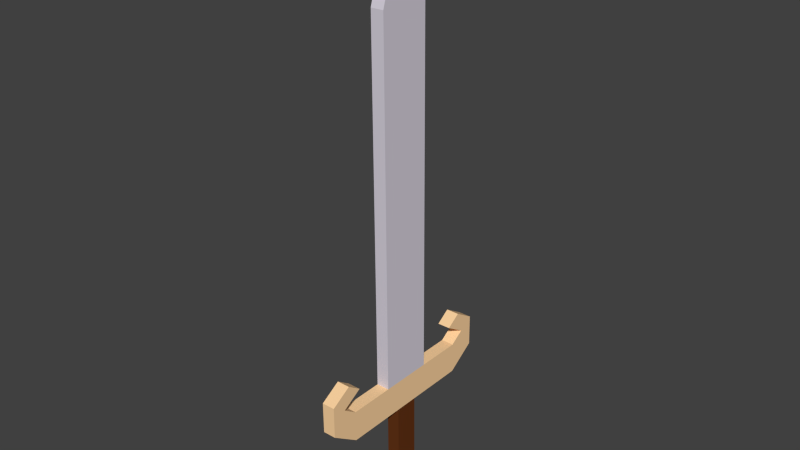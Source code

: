 # Source: Swordsimple.blend  (saved by Blender 2.72.0; exported with 4.5.12 LTS)
import bpy
from mathutils import Matrix  # noqa: F401  (used for matrix-valued properties, if any)

bpy.ops.wm.read_factory_settings(use_empty=True)
scene = bpy.context.scene
scene.name = 'Scene'

# ---- collections
col_collection_1 = bpy.data.collections.new('Collection 1'); scene.collection.children.link(col_collection_1)

# ---- materials (node trees are filled in below, after node groups)
mat_material_001 = bpy.data.materials.new('Material.001')
mat_material_001.alpha_threshold = 0.0
mat_material_001.use_transparent_shadow = False
mat_material_001.diffuse_color = (1.0, 0.6665, 0.3595, 1.0)
mat_material_001.roughness = 0.5
mat_material = bpy.data.materials.new('Material')
mat_material.alpha_threshold = 0.0
mat_material.use_transparent_shadow = False
mat_material.diffuse_color = (0.6921, 0.6502, 0.7357, 1.0)
mat_material.roughness = 0.5
mat_material.specular_intensity = 1.0
mat_handle = bpy.data.materials.new('Handle')
mat_handle.alpha_threshold = 0.0
mat_handle.use_transparent_shadow = False
mat_handle.diffuse_color = (0.1282, 0.03483, 0.008881, 1.0)
mat_handle.roughness = 0.5
mat_handle.specular_intensity = 0.07843

# ---- material node trees

# ---- world
world_world = bpy.data.worlds.new('World'); scene.world = world_world
world_world.color = (0.05088, 0.05088, 0.05088)
world_world.use_sun_shadow = False
world_world.sun_shadow_jitter_overblur = 0.0
world_world.cycles.sampling_method = 'MANUAL'
world_world.cycles.sample_map_resolution = 256

# ---- meshes
me_plane_001 = bpy.data.meshes.new('Plane.001')
me_plane_001.from_pydata([(2.018, 0.3347, 0.0), (1.386, 0.7314, 0.0), (2.018, 0.7314, 0.0), (1.386, 1.998, 0.0), (2.018, 1.998, 0.0), (0.9948, 2.771, 0.0), (1.627, 2.771, 0.0), (2.018, 0.3347, 0.08567), (1.386, 0.7314, 0.08567), (2.018, 0.7314, 0.08567), (1.386, 1.998, 0.08567), (2.018, 1.998, 0.08567), (0.9948, 2.771, 0.08567), (1.627, 2.771, 0.08567), (1.19, 2.384, 0.0), (1.19, 2.384, 0.08567), (0.7408, 2.212, 0.08567), (0.7408, 2.212, 0.0), (0.9362, 1.825, 0.0), (0.9362, 1.825, 0.08567), (2.018, -0.3347, 0.0), (1.386, -0.7314, 0.0), (2.018, -0.7314, 0.0), (1.386, -1.998, 0.0), (2.018, -1.998, 0.0), (0.9948, -2.771, 0.0), (1.627, -2.771, 0.0), (2.018, -0.3347, 0.08567), (1.386, -0.7314, 0.08567), (2.018, -0.7314, 0.08567), (1.386, -1.998, 0.08567), (2.018, -1.998, 0.08567), (0.9948, -2.771, 0.08567), (1.627, -2.771, 0.08567), (1.19, -2.384, 0.0), (1.19, -2.384, 0.08567), (0.7408, -2.212, 0.08567), (0.7408, -2.212, 0.0), (0.9362, -1.825, 0.0), (0.9362, -1.825, 0.08567), (2.018, 0.0, 0.0), (1.386, 0.0, 0.0), (2.018, 0.0, 0.08567), (1.386, 0.0, 0.08567)], [], [(4, 3, 14, 5, 6), (9, 11, 10, 8), (11, 13, 12, 15, 10), (6, 5, 12, 13), (2, 4, 11, 9), (1, 2, 0, 40, 41), (4, 6, 13, 11), (3, 1, 8, 10), (14, 3, 10, 15), (17, 18, 19, 16), (14, 15, 19, 18), (12, 5, 17, 16), (15, 12, 16, 19), (5, 14, 18, 17), (2, 1, 3, 4), (7, 0, 2, 9), (8, 43, 42, 7, 9), (24, 26, 25, 34, 23), (29, 28, 30, 31), (31, 30, 35, 32, 33), (26, 33, 32, 25), (22, 29, 31, 24), (21, 41, 40, 20, 22), (24, 31, 33, 26), (23, 30, 28, 21), (34, 35, 30, 23), (37, 36, 39, 38), (34, 38, 39, 35), (32, 36, 37, 25), (35, 39, 36, 32), (25, 37, 38, 34), (22, 24, 23, 21), (27, 29, 22, 20), (28, 29, 27, 42, 43)])
_uv = me_plane_001.uv_layers.new(name='UVMap')
_uv.uv.foreach_set('vector', [0.7565, 0.4146, 0.771, 0.3938, 0.8202, 0.4025, 0.8425, 0.4053, 0.8119, 0.408, 0.6073, 0.3968, 0.7561, 0.3924, 0.7713, 0.414, 0.6185, 0.4363, 0.7561, 0.3924, 0.8129, 0.395, 0.8594, 0.404, 0.8228, 0.4073, 0.7713, 0.414, 0.8119, 0.408, 0.8425, 0.4053, 0.8594, 0.404, 0.8129, 0.395, 0.6073, 0.4113, 0.7565, 0.4146, 0.7561, 0.3924, 0.6073, 0.3968, 0.6185, 0.3719, 0.6073, 0.4113, 0.5484, 0.4016, 0.503, 0.4009, 0.5031, 0.3349, 0.7565, 0.4146, 0.8119, 0.408, 0.8129, 0.395, 0.7561, 0.3924, 0.771, 0.3938, 0.6185, 0.3719, 0.6185, 0.4363, 0.7713, 0.414, 0.8202, 0.4025, 0.771, 0.3938, 0.7713, 0.414, 0.8228, 0.4073, 0.7719, 0.5385, 0.7673, 0.5382, 0.7683, 0.5403, 0.7739, 0.5395, 0.8202, 0.4025, 0.8228, 0.4073, 0.8238, 0.4079, 0.8242, 0.4067, 0.8594, 0.404, 0.8425, 0.4053, 0.8236, 0.4056, 0.8246, 0.4106, 0.8228, 0.4073, 0.8594, 0.404, 0.8246, 0.4106, 0.8238, 0.4079, 0.8425, 0.4053, 0.8202, 0.4025, 0.8242, 0.4067, 0.8236, 0.4056, 0.6073, 0.4113, 0.6185, 0.3719, 0.771, 0.3938, 0.7565, 0.4146, 0.5484, 0.4065, 0.5484, 0.4016, 0.6073, 0.4113, 0.6073, 0.3968, 0.6185, 0.4363, 0.5029, 0.4733, 0.503, 0.4073, 0.5484, 0.4065, 0.6073, 0.3968, 0.2456, 0.418, 0.1631, 0.4044, 0.1931, 0.3954, 0.1971, 0.3995, 0.2345, 0.3924, 0.3986, 0.3966, 0.3872, 0.4359, 0.235, 0.4125, 0.2468, 0.3919, 0.2468, 0.3919, 0.235, 0.4125, 0.1988, 0.4017, 0.1941, 0.4004, 0.1804, 0.3973, 0.1631, 0.4044, 0.1804, 0.3973, 0.1941, 0.4004, 0.1931, 0.3954, 0.3987, 0.4116, 0.3986, 0.3966, 0.2468, 0.3919, 0.2456, 0.418, 0.3875, 0.3718, 0.5031, 0.3349, 0.503, 0.4009, 0.4576, 0.4017, 0.3987, 0.4116, 0.2456, 0.418, 0.2468, 0.3919, 0.1804, 0.3973, 0.1631, 0.4044, 0.2345, 0.3924, 0.235, 0.4125, 0.3872, 0.4359, 0.3875, 0.3718, 0.1971, 0.3995, 0.1988, 0.4017, 0.235, 0.4125, 0.2345, 0.3924, 0.1985, 0.4, 0.1984, 0.4011, 0.198, 0.4012, 0.198, 0.4011, 0.1971, 0.3995, 0.198, 0.4011, 0.198, 0.4012, 0.1988, 0.4017, 0.1941, 0.4004, 0.1984, 0.4011, 0.1985, 0.4, 0.1931, 0.3954, 0.1988, 0.4017, 0.198, 0.4012, 0.1984, 0.4011, 0.1941, 0.4004, 0.1931, 0.3954, 0.1985, 0.4, 0.198, 0.4011, 0.1971, 0.3995, 0.3987, 0.4116, 0.2456, 0.418, 0.2345, 0.3924, 0.3875, 0.3718, 0.4576, 0.4065, 0.3986, 0.3966, 0.3987, 0.4116, 0.4576, 0.4017, 0.3872, 0.4359, 0.3986, 0.3966, 0.4576, 0.4065, 0.503, 0.4073, 0.5029, 0.4733])
me_plane_001.materials.append(mat_material_001)
me_plane_001.use_remesh_preserve_volume = False
me_plane_001.use_remesh_preserve_attributes = False
me_plane_001.use_mirror_vertex_groups = False
me_plane_001.update()
me_plane_002 = bpy.data.meshes.new('Plane.002')
me_plane_002.from_pydata([(1.386, -0.7314, 0.0), (-5.9, -0.7314, 0.0), (1.386, 0.7314, 0.0), (-5.9, 0.7314, 0.0), (-7.613, 0.0, 0.0), (1.386, -0.7314, 0.08567), (-5.9, -0.7314, 0.08567), (1.386, 0.7314, 0.08567), (-5.9, 0.7314, 0.08567), (-7.613, 0.0, 0.08567)], [], [(0, 1, 4, 3, 2), (5, 7, 8, 9, 6), (3, 4, 9, 8), (4, 1, 6, 9), (2, 3, 8, 7), (1, 0, 5, 6)])
_uv = me_plane_002.uv_layers.new(name='UVMap')
_uv.uv.foreach_set('vector', [0.2105, 0.3686, 0.5218, 0.4891, 0.5642, 0.519, 0.5131, 0.5116, 0.196, 0.3954, 0.1955, 0.3971, 0.1955, 0.3621, 0.5228, 0.4873, 0.5711, 0.5219, 0.5129, 0.513, 0.5131, 0.5116, 0.5642, 0.519, 0.5711, 0.5219, 0.5228, 0.4873, 0.5642, 0.519, 0.5218, 0.4891, 0.5129, 0.513, 0.5711, 0.5219, 0.196, 0.3954, 0.5131, 0.5116, 0.5228, 0.4873, 0.1955, 0.3621, 0.5218, 0.4891, 0.2105, 0.3686, 0.1955, 0.3971, 0.5129, 0.513])
me_plane_002.materials.append(mat_material)
me_plane_002.use_remesh_preserve_volume = False
me_plane_002.use_remesh_preserve_attributes = False
me_plane_002.use_mirror_vertex_groups = False
me_plane_002.update()
me_plane = bpy.data.meshes.new('Plane')
me_plane.from_pydata([(2.018, 0.3347, 0.0), (3.952, 0.3347, 0.0), (2.018, 0.3347, 0.08567), (3.952, 0.3347, 0.08567), (2.018, -0.3347, 0.0), (3.952, -0.3347, 0.0), (2.018, -0.3347, 0.08567), (3.952, -0.3347, 0.08567), (2.018, 0.0, 0.0), (3.952, 0.0, 0.0), (2.018, 0.0, 0.08567), (3.952, 0.0, 0.08567)], [], [(11, 3, 2, 10), (9, 1, 3, 11), (1, 0, 2, 3), (9, 8, 0, 1), (0, 8, 10, 2), (11, 10, 6, 7), (9, 11, 7, 5), (5, 7, 6, 4), (9, 5, 4, 8), (4, 6, 10, 8)])
_uv = me_plane.uv_layers.new(name='UVMap')
_uv.uv.foreach_set('vector', [0.3122, 0.5363, 0.5077, 0.5101, 0.1331, 0.4735, 0.3246, 0.1901, 0.3146, 0.4713, 0.5075, 0.5036, 0.5077, 0.5101, 0.3122, 0.5363, 0.5075, 0.5036, 0.1302, 0.5141, 0.1331, 0.4735, 0.5077, 0.5101, 0.3146, 0.4713, 0.3025, 0.8099, 0.1302, 0.5141, 0.5075, 0.5036, 0.0, 0.0, 0.0, 0.0, 0.0, 0.0, 0.0, 0.0, 0.3122, 0.5363, 0.3246, 0.1901, 0.4954, 0.4865, 0.1192, 0.4962, 0.3146, 0.4713, 0.3122, 0.5363, 0.1192, 0.4962, 0.1199, 0.4897, 0.1199, 0.4897, 0.1192, 0.4962, 0.4954, 0.4865, 0.4954, 0.5271, 0.3146, 0.4713, 0.1199, 0.4897, 0.4954, 0.5271, 0.3025, 0.8099, 0.0, 0.0, 0.0, 0.0, 0.0, 0.0, 0.0, 0.0])
me_plane.materials.append(mat_handle)
me_plane.use_remesh_preserve_volume = False
me_plane.use_remesh_preserve_attributes = False
me_plane.use_mirror_vertex_groups = False
me_plane.update()

# ---- objects
ob_hilt = bpy.data.objects.new('Hilt', me_plane_001)
ob_blade = bpy.data.objects.new('Blade', me_plane_002)
ob_handle = bpy.data.objects.new('Handle', me_plane)

# ---- transforms, parenting, visibility, modifiers, constraints
ob_hilt.location = (0.03735, 0.05601, 1.757)
ob_hilt.rotation_euler = (0.0, 1.563, -0.0)
ob_hilt.scale = (0.3776, 0.2755, 1.167)
ob_hilt.lineart.crease_threshold = 0.0
ob_blade.location = (0.03735, 0.05601, 1.757)
ob_blade.rotation_euler = (0.0, 1.563, -0.0)
ob_blade.scale = (0.3776, 0.2755, 1.167)
ob_blade.lineart.crease_threshold = 0.0
ob_handle.location = (0.03735, 0.05601, 1.757)
ob_handle.rotation_euler = (0.0, 1.563, -0.0)
ob_handle.scale = (0.3776, 0.2755, 1.167)
ob_handle.lineart.crease_threshold = 0.0

# ---- collection membership
col_collection_1.objects.link(ob_hilt)
col_collection_1.objects.link(ob_blade)
col_collection_1.objects.link(ob_handle)

# ---- scene / render settings (as saved in the file)
scene.frame_start = 1; scene.frame_end = 250; scene.frame_set(1)
scene.render.engine = 'BLENDER_EEVEE_NEXT'
scene.render.resolution_percentage = 50
scene.render.dither_intensity = 0.0
scene.cycles.use_denoising = False
scene.cycles.samples = 10
scene.cycles.sampling_pattern = 'TABULATED_SOBOL'
scene.cycles.light_sampling_threshold = 0.0
scene.cycles.use_adaptive_sampling = False
scene.cycles.use_light_tree = False
scene.cycles.blur_glossy = 0.0
scene.cycles.pixel_filter_type = 'GAUSSIAN'
scene.cycles.sample_clamp_indirect = 0.0
scene.view_settings.view_transform = 'Standard'
bpy.context.view_layer.update()

# ---- added for rendering (the .blend has no active camera and no usable light): camera, sun
cam_auto = bpy.data.cameras.new('AutoCamera')
cam_auto.lens = 50.0
cam_auto.sensor_width = 36.0
cam_auto.clip_end = 1000.0
ob_auto_camera = bpy.data.objects.new('AutoCamera', cam_auto)
scene.collection.objects.link(ob_auto_camera)
ob_auto_camera.location = (4.36459, -5.08281, 5.87475)
ob_auto_camera.rotation_euler = (1.09748, -7.21219e-08, 0.694738)
scene.camera = ob_auto_camera
light_auto_sun = bpy.data.lights.new('AutoSun', 'SUN')
light_auto_sun.energy = 3.0
light_auto_sun.angle = 0.0523599
ob_auto_sun = bpy.data.objects.new('AutoSun', light_auto_sun)
scene.collection.objects.link(ob_auto_sun)
ob_auto_sun.rotation_euler = (0.872665, 0.174533, 0.523599)
bpy.context.view_layer.update()
